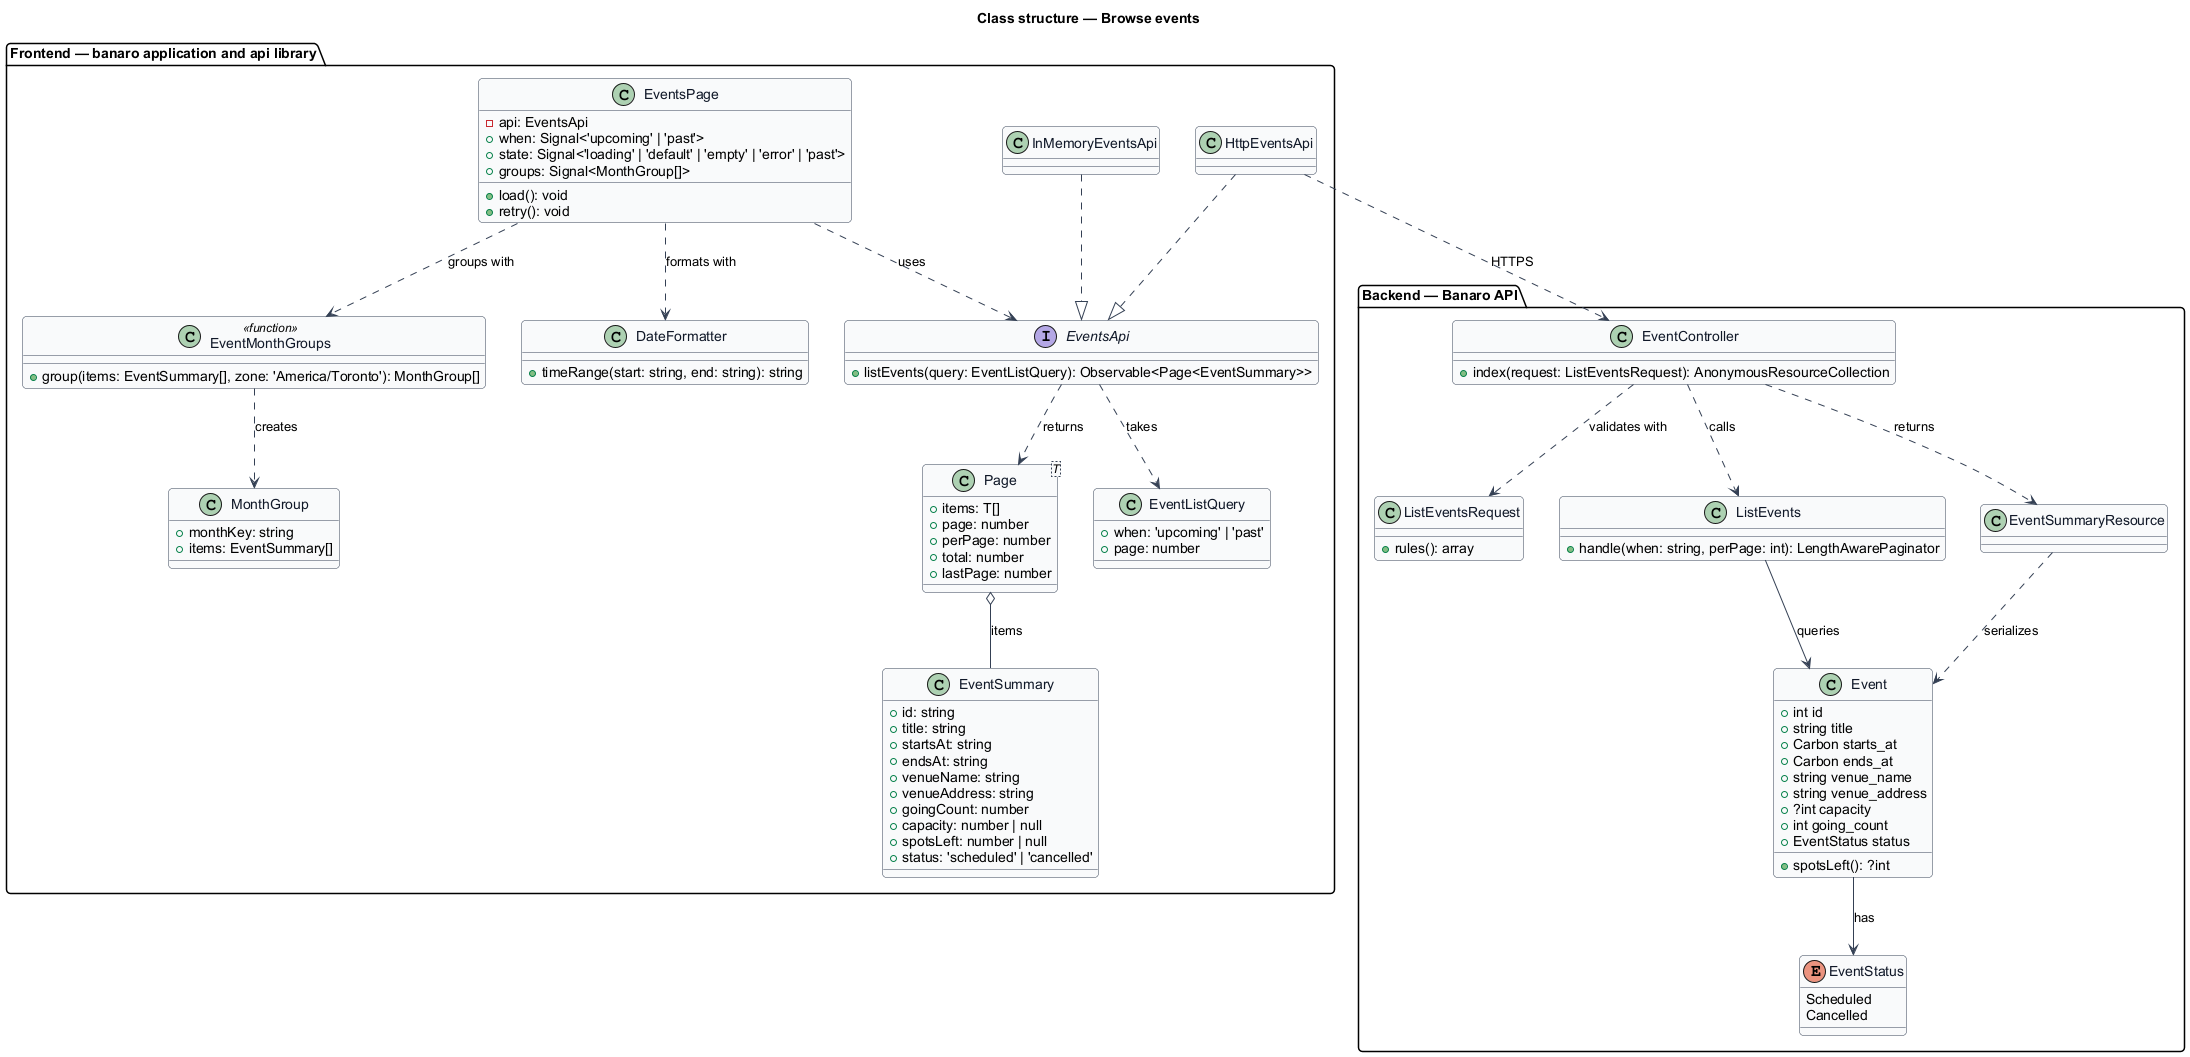

The diagram above was rendered by PlantUML. Its source (embedded in the PNG):
@startuml
' --- shared skin header ---
skinparam backgroundColor #FFFFFF
skinparam shadowing false
skinparam roundcorner 8
skinparam defaultFontName Arial
skinparam ArrowColor #344054
skinparam class {
  BorderColor #344054
  FontColor #101828
  BackgroundColor #F9FAFB
}
' --------------------------
title Class structure — Browse events

package "Frontend — banaro application and api library" {
  class EventsPage {
    -api: EventsApi
    +when: Signal<'upcoming' | 'past'>
    +state: Signal<'loading' | 'default' | 'empty' | 'error' | 'past'>
    +groups: Signal<MonthGroup[]>
    +load(): void
    +retry(): void
  }
  class EventMonthGroups <<function>> {
    +group(items: EventSummary[], zone: 'America/Toronto'): MonthGroup[]
  }
  class MonthGroup {
    +monthKey: string
    +items: EventSummary[]
  }
  class DateFormatter {
    +timeRange(start: string, end: string): string
  }
  interface EventsApi {
    +listEvents(query: EventListQuery): Observable<Page<EventSummary>>
  }
  class HttpEventsApi
  class InMemoryEventsApi
  class EventListQuery {
    +when: 'upcoming' | 'past'
    +page: number
  }
  class EventSummary {
    +id: string
    +title: string
    +startsAt: string
    +endsAt: string
    +venueName: string
    +venueAddress: string
    +goingCount: number
    +capacity: number | null
    +spotsLeft: number | null
    +status: 'scheduled' | 'cancelled'
  }
  class "Page<T>" as Page {
    +items: T[]
    +page: number
    +perPage: number
    +total: number
    +lastPage: number
  }
}

package "Backend — Banaro API" {
  class EventController {
    +index(request: ListEventsRequest): AnonymousResourceCollection
  }
  class ListEventsRequest {
    +rules(): array
  }
  class ListEvents {
    +handle(when: string, perPage: int): LengthAwarePaginator
  }
  class Event {
    +int id
    +string title
    +Carbon starts_at
    +Carbon ends_at
    +string venue_name
    +string venue_address
    +?int capacity
    +int going_count
    +EventStatus status
    +spotsLeft(): ?int
  }
  enum EventStatus {
    Scheduled
    Cancelled
  }
  class EventSummaryResource
}

EventsPage ..> EventsApi : uses
EventsPage ..> EventMonthGroups : groups with
EventsPage ..> DateFormatter : formats with
EventMonthGroups ..> MonthGroup : creates
HttpEventsApi ..|> EventsApi
InMemoryEventsApi ..|> EventsApi
EventsApi ..> EventListQuery : takes
EventsApi ..> Page : returns
Page o-- EventSummary : items
HttpEventsApi ..> EventController : HTTPS

EventController ..> ListEventsRequest : validates with
EventController ..> ListEvents : calls
EventController ..> EventSummaryResource : returns
ListEvents --> Event : queries
EventSummaryResource ..> Event : serializes
Event --> EventStatus : has
@enduml